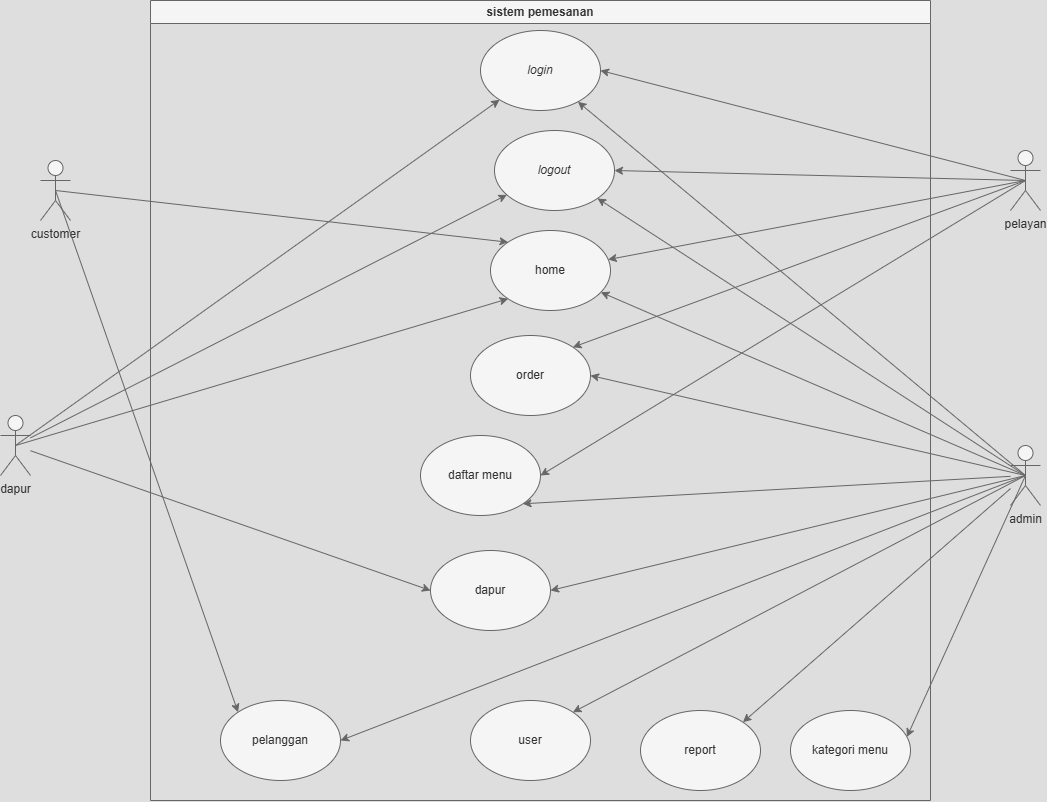

The diagram above was exported from draw.io. Its source (the exported page's mxGraphModel, read from the mxfile embedded in the PNG):
<mxGraphModel dx="2140" dy="860" grid="1" gridSize="10" guides="1" tooltips="1" connect="1" arrows="1" fold="1" page="1" pageScale="1" pageWidth="827" pageHeight="1169" math="0" shadow="0">
  <root>
    <mxCell id="WIyWlLk6GJQsqaUBKTNV-0" />
    <mxCell id="WIyWlLk6GJQsqaUBKTNV-1" parent="WIyWlLk6GJQsqaUBKTNV-0" />
    <mxCell id="mS7iS46sq4OvNNOo5nG6-11" value="admin" style="shape=umlActor;verticalLabelPosition=bottom;verticalAlign=top;html=1;outlineConnect=0;fillColor=#f5f5f5;strokeColor=#666666;fontColor=#333333;" parent="WIyWlLk6GJQsqaUBKTNV-1" vertex="1">
      <mxGeometry x="810" y="585" width="30" height="60" as="geometry" />
    </mxCell>
    <mxCell id="mS7iS46sq4OvNNOo5nG6-15" value="dapur" style="shape=umlActor;verticalLabelPosition=bottom;verticalAlign=top;html=1;outlineConnect=0;fillColor=#f5f5f5;strokeColor=#666666;fontColor=#333333;" parent="WIyWlLk6GJQsqaUBKTNV-1" vertex="1">
      <mxGeometry x="-200" y="555" width="30" height="60" as="geometry" />
    </mxCell>
    <mxCell id="mS7iS46sq4OvNNOo5nG6-16" value="pelayan" style="shape=umlActor;verticalLabelPosition=bottom;verticalAlign=top;html=1;outlineConnect=0;fillColor=#f5f5f5;strokeColor=#666666;fontColor=#333333;" parent="WIyWlLk6GJQsqaUBKTNV-1" vertex="1">
      <mxGeometry x="810" y="290" width="30" height="60" as="geometry" />
    </mxCell>
    <mxCell id="mS7iS46sq4OvNNOo5nG6-17" value="customer" style="shape=umlActor;verticalLabelPosition=bottom;verticalAlign=top;html=1;outlineConnect=0;fillColor=#f5f5f5;strokeColor=#666666;fontColor=#333333;" parent="WIyWlLk6GJQsqaUBKTNV-1" vertex="1">
      <mxGeometry x="-160" y="300" width="30" height="60" as="geometry" />
    </mxCell>
    <mxCell id="mS7iS46sq4OvNNOo5nG6-19" value="sistem pemesanan" style="swimlane;whiteSpace=wrap;html=1;fillColor=#f5f5f5;strokeColor=#666666;fontColor=#333333;" parent="WIyWlLk6GJQsqaUBKTNV-1" vertex="1">
      <mxGeometry x="-50" y="140" width="780" height="800" as="geometry" />
    </mxCell>
    <mxCell id="mS7iS46sq4OvNNOo5nG6-42" value="&lt;i&gt;login&lt;/i&gt;" style="ellipse;whiteSpace=wrap;html=1;fillColor=#f5f5f5;strokeColor=#666666;fontColor=#333333;" parent="mS7iS46sq4OvNNOo5nG6-19" vertex="1">
      <mxGeometry x="330" y="30" width="120" height="80" as="geometry" />
    </mxCell>
    <mxCell id="mS7iS46sq4OvNNOo5nG6-43" value="&lt;i&gt;logout&lt;/i&gt;" style="ellipse;whiteSpace=wrap;html=1;fillColor=#f5f5f5;strokeColor=#666666;fontColor=#333333;" parent="mS7iS46sq4OvNNOo5nG6-19" vertex="1">
      <mxGeometry x="344" y="130" width="120" height="80" as="geometry" />
    </mxCell>
    <mxCell id="IOnYOLSTwBSNvWsnh0X9-0" value="home" style="ellipse;whiteSpace=wrap;html=1;fillColor=#f5f5f5;strokeColor=#666666;fontColor=#333333;" parent="mS7iS46sq4OvNNOo5nG6-19" vertex="1">
      <mxGeometry x="340" y="230" width="120" height="80" as="geometry" />
    </mxCell>
    <mxCell id="IOnYOLSTwBSNvWsnh0X9-2" value="order" style="ellipse;whiteSpace=wrap;html=1;fillColor=#f5f5f5;strokeColor=#666666;fontColor=#333333;" parent="mS7iS46sq4OvNNOo5nG6-19" vertex="1">
      <mxGeometry x="320" y="335" width="120" height="80" as="geometry" />
    </mxCell>
    <mxCell id="IOnYOLSTwBSNvWsnh0X9-1" value="daftar menu" style="ellipse;whiteSpace=wrap;html=1;fillColor=#f5f5f5;strokeColor=#666666;fontColor=#333333;" parent="mS7iS46sq4OvNNOo5nG6-19" vertex="1">
      <mxGeometry x="270" y="435" width="120" height="80" as="geometry" />
    </mxCell>
    <mxCell id="IOnYOLSTwBSNvWsnh0X9-3" value="pelanggan" style="ellipse;whiteSpace=wrap;html=1;fillColor=#f5f5f5;strokeColor=#666666;fontColor=#333333;" parent="mS7iS46sq4OvNNOo5nG6-19" vertex="1">
      <mxGeometry x="70" y="700" width="120" height="80" as="geometry" />
    </mxCell>
    <mxCell id="IOnYOLSTwBSNvWsnh0X9-5" value="report" style="ellipse;whiteSpace=wrap;html=1;fillColor=#f5f5f5;strokeColor=#666666;fontColor=#333333;" parent="mS7iS46sq4OvNNOo5nG6-19" vertex="1">
      <mxGeometry x="490" y="710" width="120" height="80" as="geometry" />
    </mxCell>
    <mxCell id="IOnYOLSTwBSNvWsnh0X9-4" value="user" style="ellipse;whiteSpace=wrap;html=1;fillColor=#f5f5f5;strokeColor=#666666;fontColor=#333333;" parent="mS7iS46sq4OvNNOo5nG6-19" vertex="1">
      <mxGeometry x="320" y="700" width="120" height="80" as="geometry" />
    </mxCell>
    <mxCell id="ey1ESZvvf5tw6_7dwTN5-0" value="kategori menu" style="ellipse;whiteSpace=wrap;html=1;fillColor=#f5f5f5;strokeColor=#666666;fontColor=#333333;" parent="mS7iS46sq4OvNNOo5nG6-19" vertex="1">
      <mxGeometry x="640" y="710" width="120" height="80" as="geometry" />
    </mxCell>
    <mxCell id="ey1ESZvvf5tw6_7dwTN5-11" value="dapur" style="ellipse;whiteSpace=wrap;html=1;fillColor=#f5f5f5;strokeColor=#666666;fontColor=#333333;" parent="mS7iS46sq4OvNNOo5nG6-19" vertex="1">
      <mxGeometry x="280" y="550" width="120" height="80" as="geometry" />
    </mxCell>
    <mxCell id="mS7iS46sq4OvNNOo5nG6-46" value="" style="endArrow=classic;html=1;rounded=0;exitX=0.5;exitY=0.5;exitDx=0;exitDy=0;exitPerimeter=0;fillColor=#f5f5f5;strokeColor=#666666;" parent="WIyWlLk6GJQsqaUBKTNV-1" source="mS7iS46sq4OvNNOo5nG6-15" target="mS7iS46sq4OvNNOo5nG6-42" edge="1">
      <mxGeometry width="50" height="50" relative="1" as="geometry">
        <mxPoint x="350" y="550" as="sourcePoint" />
        <mxPoint x="400" y="500" as="targetPoint" />
      </mxGeometry>
    </mxCell>
    <mxCell id="mS7iS46sq4OvNNOo5nG6-47" value="" style="endArrow=classic;html=1;rounded=0;exitX=0.5;exitY=0.5;exitDx=0;exitDy=0;exitPerimeter=0;fillColor=#f5f5f5;strokeColor=#666666;" parent="WIyWlLk6GJQsqaUBKTNV-1" source="mS7iS46sq4OvNNOo5nG6-11" target="mS7iS46sq4OvNNOo5nG6-42" edge="1">
      <mxGeometry width="50" height="50" relative="1" as="geometry">
        <mxPoint x="350" y="550" as="sourcePoint" />
        <mxPoint x="400" y="500" as="targetPoint" />
      </mxGeometry>
    </mxCell>
    <mxCell id="mS7iS46sq4OvNNOo5nG6-48" value="" style="endArrow=classic;html=1;rounded=0;fillColor=#f5f5f5;strokeColor=#666666;" parent="WIyWlLk6GJQsqaUBKTNV-1" target="mS7iS46sq4OvNNOo5nG6-43" edge="1">
      <mxGeometry width="50" height="50" relative="1" as="geometry">
        <mxPoint x="825" y="615" as="sourcePoint" />
        <mxPoint x="400" y="500" as="targetPoint" />
      </mxGeometry>
    </mxCell>
    <mxCell id="mS7iS46sq4OvNNOo5nG6-49" value="" style="endArrow=classic;html=1;rounded=0;fillColor=#f5f5f5;strokeColor=#666666;" parent="WIyWlLk6GJQsqaUBKTNV-1" source="mS7iS46sq4OvNNOo5nG6-15" target="mS7iS46sq4OvNNOo5nG6-43" edge="1">
      <mxGeometry width="50" height="50" relative="1" as="geometry">
        <mxPoint x="350" y="550" as="sourcePoint" />
        <mxPoint x="400" y="500" as="targetPoint" />
      </mxGeometry>
    </mxCell>
    <mxCell id="IOnYOLSTwBSNvWsnh0X9-7" value="" style="endArrow=classic;html=1;rounded=0;fillColor=#f5f5f5;strokeColor=#666666;" parent="WIyWlLk6GJQsqaUBKTNV-1" target="IOnYOLSTwBSNvWsnh0X9-0" edge="1">
      <mxGeometry width="50" height="50" relative="1" as="geometry">
        <mxPoint x="825" y="615" as="sourcePoint" />
        <mxPoint x="430" y="500" as="targetPoint" />
      </mxGeometry>
    </mxCell>
    <mxCell id="IOnYOLSTwBSNvWsnh0X9-8" value="" style="endArrow=classic;html=1;rounded=0;entryX=1;entryY=0.5;entryDx=0;entryDy=0;exitX=0.5;exitY=0.5;exitDx=0;exitDy=0;exitPerimeter=0;fillColor=#f5f5f5;strokeColor=#666666;" parent="WIyWlLk6GJQsqaUBKTNV-1" source="mS7iS46sq4OvNNOo5nG6-11" target="IOnYOLSTwBSNvWsnh0X9-2" edge="1">
      <mxGeometry width="50" height="50" relative="1" as="geometry">
        <mxPoint x="380" y="680" as="sourcePoint" />
        <mxPoint x="430" y="630" as="targetPoint" />
      </mxGeometry>
    </mxCell>
    <mxCell id="IOnYOLSTwBSNvWsnh0X9-10" value="" style="endArrow=classic;html=1;rounded=0;exitX=0.5;exitY=0.5;exitDx=0;exitDy=0;exitPerimeter=0;entryX=1;entryY=0.5;entryDx=0;entryDy=0;fillColor=#f5f5f5;strokeColor=#666666;" parent="WIyWlLk6GJQsqaUBKTNV-1" source="mS7iS46sq4OvNNOo5nG6-11" target="IOnYOLSTwBSNvWsnh0X9-3" edge="1">
      <mxGeometry width="50" height="50" relative="1" as="geometry">
        <mxPoint x="380" y="680" as="sourcePoint" />
        <mxPoint x="430" y="630" as="targetPoint" />
      </mxGeometry>
    </mxCell>
    <mxCell id="IOnYOLSTwBSNvWsnh0X9-11" value="" style="endArrow=classic;html=1;rounded=0;entryX=1;entryY=1;entryDx=0;entryDy=0;fillColor=#f5f5f5;strokeColor=#666666;" parent="WIyWlLk6GJQsqaUBKTNV-1" source="mS7iS46sq4OvNNOo5nG6-11" target="IOnYOLSTwBSNvWsnh0X9-1" edge="1">
      <mxGeometry width="50" height="50" relative="1" as="geometry">
        <mxPoint x="380" y="680" as="sourcePoint" />
        <mxPoint x="430" y="630" as="targetPoint" />
      </mxGeometry>
    </mxCell>
    <mxCell id="IOnYOLSTwBSNvWsnh0X9-12" value="" style="endArrow=classic;html=1;rounded=0;exitX=0.5;exitY=0.5;exitDx=0;exitDy=0;exitPerimeter=0;entryX=1;entryY=0;entryDx=0;entryDy=0;fillColor=#f5f5f5;strokeColor=#666666;" parent="WIyWlLk6GJQsqaUBKTNV-1" source="mS7iS46sq4OvNNOo5nG6-11" target="IOnYOLSTwBSNvWsnh0X9-4" edge="1">
      <mxGeometry width="50" height="50" relative="1" as="geometry">
        <mxPoint x="380" y="680" as="sourcePoint" />
        <mxPoint x="430" y="630" as="targetPoint" />
      </mxGeometry>
    </mxCell>
    <mxCell id="IOnYOLSTwBSNvWsnh0X9-13" value="" style="endArrow=classic;html=1;rounded=0;entryX=1;entryY=0;entryDx=0;entryDy=0;fillColor=#f5f5f5;strokeColor=#666666;" parent="WIyWlLk6GJQsqaUBKTNV-1" source="mS7iS46sq4OvNNOo5nG6-11" target="IOnYOLSTwBSNvWsnh0X9-5" edge="1">
      <mxGeometry width="50" height="50" relative="1" as="geometry">
        <mxPoint x="380" y="680" as="sourcePoint" />
        <mxPoint x="430" y="630" as="targetPoint" />
      </mxGeometry>
    </mxCell>
    <mxCell id="IOnYOLSTwBSNvWsnh0X9-15" value="" style="endArrow=classic;html=1;rounded=0;exitX=0.5;exitY=0.5;exitDx=0;exitDy=0;exitPerimeter=0;entryX=0;entryY=0;entryDx=0;entryDy=0;fillColor=#f5f5f5;strokeColor=#666666;" parent="WIyWlLk6GJQsqaUBKTNV-1" source="mS7iS46sq4OvNNOo5nG6-17" target="IOnYOLSTwBSNvWsnh0X9-3" edge="1">
      <mxGeometry width="50" height="50" relative="1" as="geometry">
        <mxPoint x="260" y="560" as="sourcePoint" />
        <mxPoint x="310" y="510" as="targetPoint" />
      </mxGeometry>
    </mxCell>
    <mxCell id="IOnYOLSTwBSNvWsnh0X9-19" value="" style="endArrow=classic;html=1;rounded=0;exitX=0.5;exitY=0.5;exitDx=0;exitDy=0;exitPerimeter=0;entryX=0;entryY=0;entryDx=0;entryDy=0;fillColor=#f5f5f5;strokeColor=#666666;" parent="WIyWlLk6GJQsqaUBKTNV-1" source="mS7iS46sq4OvNNOo5nG6-17" target="IOnYOLSTwBSNvWsnh0X9-0" edge="1">
      <mxGeometry width="50" height="50" relative="1" as="geometry">
        <mxPoint x="210" y="560" as="sourcePoint" />
        <mxPoint x="260" y="510" as="targetPoint" />
      </mxGeometry>
    </mxCell>
    <mxCell id="ey1ESZvvf5tw6_7dwTN5-1" value="" style="endArrow=classic;html=1;rounded=0;exitX=0.5;exitY=0.5;exitDx=0;exitDy=0;exitPerimeter=0;entryX=1;entryY=0.5;entryDx=0;entryDy=0;fillColor=#f5f5f5;strokeColor=#666666;" parent="WIyWlLk6GJQsqaUBKTNV-1" source="mS7iS46sq4OvNNOo5nG6-16" target="IOnYOLSTwBSNvWsnh0X9-1" edge="1">
      <mxGeometry width="50" height="50" relative="1" as="geometry">
        <mxPoint x="300" y="560" as="sourcePoint" />
        <mxPoint x="350" y="510" as="targetPoint" />
      </mxGeometry>
    </mxCell>
    <mxCell id="ey1ESZvvf5tw6_7dwTN5-2" value="" style="endArrow=classic;html=1;rounded=0;exitX=0.5;exitY=0.5;exitDx=0;exitDy=0;exitPerimeter=0;entryX=0.97;entryY=0.331;entryDx=0;entryDy=0;entryPerimeter=0;fillColor=#f5f5f5;strokeColor=#666666;" parent="WIyWlLk6GJQsqaUBKTNV-1" source="mS7iS46sq4OvNNOo5nG6-11" target="ey1ESZvvf5tw6_7dwTN5-0" edge="1">
      <mxGeometry width="50" height="50" relative="1" as="geometry">
        <mxPoint x="300" y="560" as="sourcePoint" />
        <mxPoint x="350" y="510" as="targetPoint" />
      </mxGeometry>
    </mxCell>
    <mxCell id="ey1ESZvvf5tw6_7dwTN5-4" value="" style="endArrow=classic;html=1;rounded=0;exitX=0.5;exitY=0.5;exitDx=0;exitDy=0;exitPerimeter=0;entryX=1;entryY=0;entryDx=0;entryDy=0;fillColor=#f5f5f5;strokeColor=#666666;" parent="WIyWlLk6GJQsqaUBKTNV-1" source="mS7iS46sq4OvNNOo5nG6-16" target="IOnYOLSTwBSNvWsnh0X9-2" edge="1">
      <mxGeometry width="50" height="50" relative="1" as="geometry">
        <mxPoint x="300" y="560" as="sourcePoint" />
        <mxPoint x="350" y="510" as="targetPoint" />
      </mxGeometry>
    </mxCell>
    <mxCell id="ey1ESZvvf5tw6_7dwTN5-5" value="" style="endArrow=classic;html=1;rounded=0;exitX=0.5;exitY=0.5;exitDx=0;exitDy=0;exitPerimeter=0;fillColor=#f5f5f5;strokeColor=#666666;" parent="WIyWlLk6GJQsqaUBKTNV-1" source="mS7iS46sq4OvNNOo5nG6-16" target="IOnYOLSTwBSNvWsnh0X9-0" edge="1">
      <mxGeometry width="50" height="50" relative="1" as="geometry">
        <mxPoint x="300" y="560" as="sourcePoint" />
        <mxPoint x="350" y="510" as="targetPoint" />
      </mxGeometry>
    </mxCell>
    <mxCell id="ey1ESZvvf5tw6_7dwTN5-9" value="" style="endArrow=classic;html=1;rounded=0;exitX=0.5;exitY=0.5;exitDx=0;exitDy=0;exitPerimeter=0;entryX=1;entryY=0.5;entryDx=0;entryDy=0;fillColor=#f5f5f5;strokeColor=#666666;" parent="WIyWlLk6GJQsqaUBKTNV-1" source="mS7iS46sq4OvNNOo5nG6-16" target="mS7iS46sq4OvNNOo5nG6-43" edge="1">
      <mxGeometry width="50" height="50" relative="1" as="geometry">
        <mxPoint x="300" y="560" as="sourcePoint" />
        <mxPoint x="350" y="510" as="targetPoint" />
      </mxGeometry>
    </mxCell>
    <mxCell id="ey1ESZvvf5tw6_7dwTN5-10" value="" style="endArrow=classic;html=1;rounded=0;exitX=0.5;exitY=0.5;exitDx=0;exitDy=0;exitPerimeter=0;entryX=1;entryY=0.5;entryDx=0;entryDy=0;fillColor=#f5f5f5;strokeColor=#666666;" parent="WIyWlLk6GJQsqaUBKTNV-1" source="mS7iS46sq4OvNNOo5nG6-16" target="mS7iS46sq4OvNNOo5nG6-42" edge="1">
      <mxGeometry width="50" height="50" relative="1" as="geometry">
        <mxPoint x="300" y="560" as="sourcePoint" />
        <mxPoint x="350" y="510" as="targetPoint" />
      </mxGeometry>
    </mxCell>
    <mxCell id="ey1ESZvvf5tw6_7dwTN5-13" value="" style="endArrow=classic;html=1;rounded=0;entryX=0;entryY=0.5;entryDx=0;entryDy=0;fillColor=#f5f5f5;strokeColor=#666666;" parent="WIyWlLk6GJQsqaUBKTNV-1" source="mS7iS46sq4OvNNOo5nG6-15" target="ey1ESZvvf5tw6_7dwTN5-11" edge="1">
      <mxGeometry width="50" height="50" relative="1" as="geometry">
        <mxPoint x="300" y="560" as="sourcePoint" />
        <mxPoint x="350" y="510" as="targetPoint" />
      </mxGeometry>
    </mxCell>
    <mxCell id="ey1ESZvvf5tw6_7dwTN5-14" value="" style="endArrow=classic;html=1;rounded=0;exitX=0.5;exitY=0.5;exitDx=0;exitDy=0;exitPerimeter=0;entryX=1;entryY=0.5;entryDx=0;entryDy=0;fillColor=#f5f5f5;strokeColor=#666666;" parent="WIyWlLk6GJQsqaUBKTNV-1" source="mS7iS46sq4OvNNOo5nG6-11" target="ey1ESZvvf5tw6_7dwTN5-11" edge="1">
      <mxGeometry width="50" height="50" relative="1" as="geometry">
        <mxPoint x="300" y="560" as="sourcePoint" />
        <mxPoint x="350" y="510" as="targetPoint" />
      </mxGeometry>
    </mxCell>
    <mxCell id="ey1ESZvvf5tw6_7dwTN5-15" value="" style="endArrow=classic;html=1;rounded=0;exitX=0.5;exitY=0.5;exitDx=0;exitDy=0;exitPerimeter=0;entryX=0;entryY=1;entryDx=0;entryDy=0;fillColor=#f5f5f5;strokeColor=#666666;" parent="WIyWlLk6GJQsqaUBKTNV-1" source="mS7iS46sq4OvNNOo5nG6-15" target="IOnYOLSTwBSNvWsnh0X9-0" edge="1">
      <mxGeometry width="50" height="50" relative="1" as="geometry">
        <mxPoint x="330" y="590" as="sourcePoint" />
        <mxPoint x="380" y="540" as="targetPoint" />
      </mxGeometry>
    </mxCell>
  </root>
</mxGraphModel>